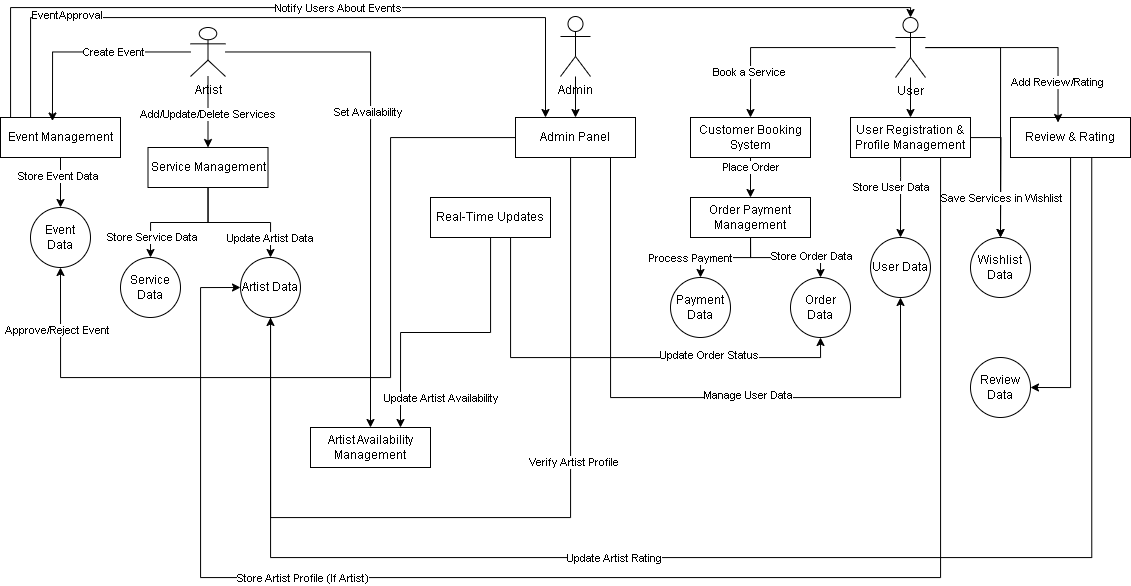

The diagram above was exported from draw.io. Its source (the exported page's mxGraphModel, read from the mxfile embedded in the PNG):
<mxGraphModel dx="1059" dy="595" grid="1" gridSize="10" guides="1" tooltips="1" connect="1" arrows="1" fold="1" page="1" pageScale="1" pageWidth="1169" pageHeight="827" math="0" shadow="0">
  <root>
    <mxCell id="0" />
    <mxCell id="1" parent="0" />
    <mxCell id="F51HNDanB2dmfrIuH63N-28" style="edgeStyle=orthogonalEdgeStyle;rounded=0;orthogonalLoop=1;jettySize=auto;html=1;entryX=0.5;entryY=0;entryDx=0;entryDy=0;" parent="1" source="F51HNDanB2dmfrIuH63N-1" target="F51HNDanB2dmfrIuH63N-15" edge="1">
      <mxGeometry relative="1" as="geometry" />
    </mxCell>
    <mxCell id="2aeG92GSFKWJ8Z-cWUSu-7" value="Set Availability" style="edgeLabel;html=1;align=center;verticalAlign=middle;resizable=0;points=[];" vertex="1" connectable="0" parent="F51HNDanB2dmfrIuH63N-28">
      <mxGeometry x="-0.2181" y="-3" relative="1" as="geometry">
        <mxPoint y="1" as="offset" />
      </mxGeometry>
    </mxCell>
    <mxCell id="F51HNDanB2dmfrIuH63N-29" style="edgeStyle=orthogonalEdgeStyle;rounded=0;orthogonalLoop=1;jettySize=auto;html=1;" parent="1" source="F51HNDanB2dmfrIuH63N-1" target="F51HNDanB2dmfrIuH63N-16" edge="1">
      <mxGeometry relative="1" as="geometry" />
    </mxCell>
    <mxCell id="2aeG92GSFKWJ8Z-cWUSu-4" value="Add/Update/Delete Services" style="edgeLabel;html=1;align=center;verticalAlign=middle;resizable=0;points=[];" vertex="1" connectable="0" parent="F51HNDanB2dmfrIuH63N-29">
      <mxGeometry x="0.0704" y="-1" relative="1" as="geometry">
        <mxPoint as="offset" />
      </mxGeometry>
    </mxCell>
    <mxCell id="F51HNDanB2dmfrIuH63N-1" value="Artist" style="shape=umlActor;verticalLabelPosition=bottom;verticalAlign=top;html=1;outlineConnect=0;" parent="1" vertex="1">
      <mxGeometry x="220" y="30" width="35" height="49" as="geometry" />
    </mxCell>
    <mxCell id="F51HNDanB2dmfrIuH63N-32" value="" style="edgeStyle=orthogonalEdgeStyle;rounded=0;orthogonalLoop=1;jettySize=auto;html=1;" parent="1" source="F51HNDanB2dmfrIuH63N-2" target="F51HNDanB2dmfrIuH63N-20" edge="1">
      <mxGeometry relative="1" as="geometry" />
    </mxCell>
    <mxCell id="F51HNDanB2dmfrIuH63N-34" style="edgeStyle=orthogonalEdgeStyle;rounded=0;orthogonalLoop=1;jettySize=auto;html=1;entryX=0.5;entryY=0;entryDx=0;entryDy=0;" parent="1" source="F51HNDanB2dmfrIuH63N-2" target="F51HNDanB2dmfrIuH63N-21" edge="1">
      <mxGeometry relative="1" as="geometry" />
    </mxCell>
    <mxCell id="2aeG92GSFKWJ8Z-cWUSu-19" value="Book a Service" style="edgeLabel;html=1;align=center;verticalAlign=middle;resizable=0;points=[];" vertex="1" connectable="0" parent="F51HNDanB2dmfrIuH63N-34">
      <mxGeometry x="0.5749" y="-2" relative="1" as="geometry">
        <mxPoint as="offset" />
      </mxGeometry>
    </mxCell>
    <mxCell id="F51HNDanB2dmfrIuH63N-70" style="edgeStyle=orthogonalEdgeStyle;rounded=0;orthogonalLoop=1;jettySize=auto;html=1;entryX=0.5;entryY=0;entryDx=0;entryDy=0;" parent="1" source="F51HNDanB2dmfrIuH63N-2" target="F51HNDanB2dmfrIuH63N-68" edge="1">
      <mxGeometry relative="1" as="geometry" />
    </mxCell>
    <mxCell id="F51HNDanB2dmfrIuH63N-2" value="User" style="shape=umlActor;verticalLabelPosition=bottom;verticalAlign=top;html=1;outlineConnect=0;" parent="1" vertex="1">
      <mxGeometry x="925" y="20" width="30" height="60" as="geometry" />
    </mxCell>
    <mxCell id="F51HNDanB2dmfrIuH63N-31" style="edgeStyle=orthogonalEdgeStyle;rounded=0;orthogonalLoop=1;jettySize=auto;html=1;entryX=0.5;entryY=0;entryDx=0;entryDy=0;" parent="1" source="F51HNDanB2dmfrIuH63N-3" target="F51HNDanB2dmfrIuH63N-17" edge="1">
      <mxGeometry relative="1" as="geometry" />
    </mxCell>
    <mxCell id="F51HNDanB2dmfrIuH63N-3" value="Admin" style="shape=umlActor;verticalLabelPosition=bottom;verticalAlign=top;html=1;outlineConnect=0;" parent="1" vertex="1">
      <mxGeometry x="590" y="19" width="30" height="60" as="geometry" />
    </mxCell>
    <mxCell id="F51HNDanB2dmfrIuH63N-51" style="edgeStyle=orthogonalEdgeStyle;rounded=0;orthogonalLoop=1;jettySize=auto;html=1;entryX=0.5;entryY=0;entryDx=0;entryDy=0;entryPerimeter=0;" parent="1" source="F51HNDanB2dmfrIuH63N-14" target="F51HNDanB2dmfrIuH63N-2" edge="1">
      <mxGeometry relative="1" as="geometry">
        <mxPoint x="340" y="200" as="targetPoint" />
        <Array as="points">
          <mxPoint x="40" y="10" />
          <mxPoint x="940" y="10" />
        </Array>
      </mxGeometry>
    </mxCell>
    <mxCell id="2aeG92GSFKWJ8Z-cWUSu-14" value="Notify Users About Events" style="edgeLabel;html=1;align=center;verticalAlign=middle;resizable=0;points=[];" vertex="1" connectable="0" parent="F51HNDanB2dmfrIuH63N-51">
      <mxGeometry x="-0.1417" relative="1" as="geometry">
        <mxPoint as="offset" />
      </mxGeometry>
    </mxCell>
    <mxCell id="F51HNDanB2dmfrIuH63N-52" style="edgeStyle=orthogonalEdgeStyle;rounded=0;orthogonalLoop=1;jettySize=auto;html=1;entryX=0.25;entryY=0;entryDx=0;entryDy=0;" parent="1" source="F51HNDanB2dmfrIuH63N-14" target="F51HNDanB2dmfrIuH63N-17" edge="1">
      <mxGeometry relative="1" as="geometry">
        <Array as="points">
          <mxPoint x="60" y="20" />
          <mxPoint x="575" y="20" />
        </Array>
      </mxGeometry>
    </mxCell>
    <mxCell id="2aeG92GSFKWJ8Z-cWUSu-15" value="EventApproval" style="edgeLabel;html=1;align=center;verticalAlign=middle;resizable=0;points=[];" vertex="1" connectable="0" parent="F51HNDanB2dmfrIuH63N-52">
      <mxGeometry x="-0.6164" y="3" relative="1" as="geometry">
        <mxPoint x="-1" as="offset" />
      </mxGeometry>
    </mxCell>
    <mxCell id="F51HNDanB2dmfrIuH63N-54" style="edgeStyle=orthogonalEdgeStyle;rounded=0;orthogonalLoop=1;jettySize=auto;html=1;exitX=0.5;exitY=1;exitDx=0;exitDy=0;entryX=0.5;entryY=0;entryDx=0;entryDy=0;" parent="1" source="F51HNDanB2dmfrIuH63N-14" target="F51HNDanB2dmfrIuH63N-53" edge="1">
      <mxGeometry relative="1" as="geometry" />
    </mxCell>
    <mxCell id="2aeG92GSFKWJ8Z-cWUSu-8" value="Store Event Data" style="edgeLabel;html=1;align=center;verticalAlign=middle;resizable=0;points=[];" vertex="1" connectable="0" parent="F51HNDanB2dmfrIuH63N-54">
      <mxGeometry x="-0.28" y="-3" relative="1" as="geometry">
        <mxPoint as="offset" />
      </mxGeometry>
    </mxCell>
    <mxCell id="F51HNDanB2dmfrIuH63N-14" value="Event Management" style="rounded=0;whiteSpace=wrap;html=1;" parent="1" vertex="1">
      <mxGeometry x="30" y="120" width="120" height="40" as="geometry" />
    </mxCell>
    <mxCell id="F51HNDanB2dmfrIuH63N-15" value="Artist Availability Management" style="rounded=0;whiteSpace=wrap;html=1;" parent="1" vertex="1">
      <mxGeometry x="340" y="430" width="120" height="40" as="geometry" />
    </mxCell>
    <mxCell id="F51HNDanB2dmfrIuH63N-46" style="edgeStyle=orthogonalEdgeStyle;rounded=0;orthogonalLoop=1;jettySize=auto;html=1;entryX=0.5;entryY=0;entryDx=0;entryDy=0;" parent="1" source="F51HNDanB2dmfrIuH63N-16" target="F51HNDanB2dmfrIuH63N-45" edge="1">
      <mxGeometry relative="1" as="geometry" />
    </mxCell>
    <mxCell id="2aeG92GSFKWJ8Z-cWUSu-5" value="Store Service Data" style="edgeLabel;html=1;align=center;verticalAlign=middle;resizable=0;points=[];" vertex="1" connectable="0" parent="F51HNDanB2dmfrIuH63N-46">
      <mxGeometry x="0.6549" y="1" relative="1" as="geometry">
        <mxPoint y="1" as="offset" />
      </mxGeometry>
    </mxCell>
    <mxCell id="F51HNDanB2dmfrIuH63N-60" style="edgeStyle=orthogonalEdgeStyle;rounded=0;orthogonalLoop=1;jettySize=auto;html=1;entryX=0.5;entryY=0;entryDx=0;entryDy=0;" parent="1" source="F51HNDanB2dmfrIuH63N-16" target="F51HNDanB2dmfrIuH63N-58" edge="1">
      <mxGeometry relative="1" as="geometry" />
    </mxCell>
    <mxCell id="2aeG92GSFKWJ8Z-cWUSu-6" value="Update Artist Data" style="edgeLabel;html=1;align=center;verticalAlign=middle;resizable=0;points=[];" vertex="1" connectable="0" parent="F51HNDanB2dmfrIuH63N-60">
      <mxGeometry x="0.683" y="-1" relative="1" as="geometry">
        <mxPoint y="1" as="offset" />
      </mxGeometry>
    </mxCell>
    <mxCell id="F51HNDanB2dmfrIuH63N-16" value="Service Management" style="rounded=0;whiteSpace=wrap;html=1;" parent="1" vertex="1">
      <mxGeometry x="177.5" y="150" width="120" height="40" as="geometry" />
    </mxCell>
    <mxCell id="F51HNDanB2dmfrIuH63N-57" style="edgeStyle=orthogonalEdgeStyle;rounded=0;orthogonalLoop=1;jettySize=auto;html=1;entryX=0.5;entryY=1;entryDx=0;entryDy=0;" parent="1" target="F51HNDanB2dmfrIuH63N-55" edge="1">
      <mxGeometry relative="1" as="geometry">
        <mxPoint x="640" y="160" as="sourcePoint" />
        <mxPoint x="980" y="300" as="targetPoint" />
        <Array as="points">
          <mxPoint x="640" y="400" />
          <mxPoint x="930" y="400" />
        </Array>
      </mxGeometry>
    </mxCell>
    <mxCell id="2aeG92GSFKWJ8Z-cWUSu-11" value="Manage User Data" style="edgeLabel;html=1;align=center;verticalAlign=middle;resizable=0;points=[];" vertex="1" connectable="0" parent="F51HNDanB2dmfrIuH63N-57">
      <mxGeometry x="0.1969" y="3" relative="1" as="geometry">
        <mxPoint as="offset" />
      </mxGeometry>
    </mxCell>
    <mxCell id="F51HNDanB2dmfrIuH63N-63" style="edgeStyle=orthogonalEdgeStyle;rounded=0;orthogonalLoop=1;jettySize=auto;html=1;entryX=0.5;entryY=1;entryDx=0;entryDy=0;" parent="1" source="F51HNDanB2dmfrIuH63N-17" target="F51HNDanB2dmfrIuH63N-58" edge="1">
      <mxGeometry relative="1" as="geometry">
        <Array as="points">
          <mxPoint x="600" y="520" />
          <mxPoint x="300" y="520" />
        </Array>
      </mxGeometry>
    </mxCell>
    <mxCell id="2aeG92GSFKWJ8Z-cWUSu-10" value="Verify Artist Profile" style="edgeLabel;html=1;align=center;verticalAlign=middle;resizable=0;points=[];" vertex="1" connectable="0" parent="F51HNDanB2dmfrIuH63N-63">
      <mxGeometry x="-0.293" y="2" relative="1" as="geometry">
        <mxPoint as="offset" />
      </mxGeometry>
    </mxCell>
    <mxCell id="F51HNDanB2dmfrIuH63N-67" style="edgeStyle=orthogonalEdgeStyle;rounded=0;orthogonalLoop=1;jettySize=auto;html=1;entryX=0.5;entryY=1;entryDx=0;entryDy=0;" parent="1" source="F51HNDanB2dmfrIuH63N-17" target="F51HNDanB2dmfrIuH63N-53" edge="1">
      <mxGeometry relative="1" as="geometry">
        <Array as="points">
          <mxPoint x="420" y="140" />
          <mxPoint x="420" y="380" />
          <mxPoint x="90" y="380" />
        </Array>
      </mxGeometry>
    </mxCell>
    <mxCell id="2aeG92GSFKWJ8Z-cWUSu-9" value="Approve/Reject Event" style="edgeLabel;html=1;align=center;verticalAlign=middle;resizable=0;points=[];" vertex="1" connectable="0" parent="F51HNDanB2dmfrIuH63N-67">
      <mxGeometry x="0.8435" y="4" relative="1" as="geometry">
        <mxPoint as="offset" />
      </mxGeometry>
    </mxCell>
    <mxCell id="F51HNDanB2dmfrIuH63N-17" value="Admin Panel" style="rounded=0;whiteSpace=wrap;html=1;" parent="1" vertex="1">
      <mxGeometry x="545" y="120" width="120" height="40" as="geometry" />
    </mxCell>
    <mxCell id="F51HNDanB2dmfrIuH63N-73" style="edgeStyle=orthogonalEdgeStyle;rounded=0;orthogonalLoop=1;jettySize=auto;html=1;entryX=1;entryY=0.5;entryDx=0;entryDy=0;" parent="1" source="F51HNDanB2dmfrIuH63N-19" target="F51HNDanB2dmfrIuH63N-72" edge="1">
      <mxGeometry relative="1" as="geometry" />
    </mxCell>
    <mxCell id="F51HNDanB2dmfrIuH63N-19" value="Review &amp;amp; Rating" style="rounded=0;whiteSpace=wrap;html=1;" parent="1" vertex="1">
      <mxGeometry x="1040" y="120" width="120" height="40" as="geometry" />
    </mxCell>
    <mxCell id="F51HNDanB2dmfrIuH63N-56" style="edgeStyle=orthogonalEdgeStyle;rounded=0;orthogonalLoop=1;jettySize=auto;html=1;" parent="1" source="F51HNDanB2dmfrIuH63N-20" target="F51HNDanB2dmfrIuH63N-55" edge="1">
      <mxGeometry relative="1" as="geometry">
        <Array as="points">
          <mxPoint x="930" y="180" />
          <mxPoint x="930" y="180" />
        </Array>
      </mxGeometry>
    </mxCell>
    <mxCell id="2aeG92GSFKWJ8Z-cWUSu-21" value="Store User Data" style="edgeLabel;html=1;align=center;verticalAlign=middle;resizable=0;points=[];" vertex="1" connectable="0" parent="F51HNDanB2dmfrIuH63N-56">
      <mxGeometry x="-0.2417" y="2" relative="1" as="geometry">
        <mxPoint x="-12" y="-1" as="offset" />
      </mxGeometry>
    </mxCell>
    <mxCell id="F51HNDanB2dmfrIuH63N-66" style="edgeStyle=orthogonalEdgeStyle;rounded=0;orthogonalLoop=1;jettySize=auto;html=1;entryX=0;entryY=0.5;entryDx=0;entryDy=0;" parent="1" source="F51HNDanB2dmfrIuH63N-20" target="F51HNDanB2dmfrIuH63N-58" edge="1">
      <mxGeometry relative="1" as="geometry">
        <Array as="points">
          <mxPoint x="970" y="580" />
          <mxPoint x="230" y="580" />
          <mxPoint x="230" y="290" />
        </Array>
      </mxGeometry>
    </mxCell>
    <mxCell id="2aeG92GSFKWJ8Z-cWUSu-13" value="Store Artist Profile (If Artist)" style="edgeLabel;html=1;align=center;verticalAlign=middle;resizable=0;points=[];" vertex="1" connectable="0" parent="F51HNDanB2dmfrIuH63N-66">
      <mxGeometry x="0.4187" relative="1" as="geometry">
        <mxPoint x="-1" as="offset" />
      </mxGeometry>
    </mxCell>
    <mxCell id="F51HNDanB2dmfrIuH63N-71" style="edgeStyle=orthogonalEdgeStyle;rounded=0;orthogonalLoop=1;jettySize=auto;html=1;" parent="1" source="F51HNDanB2dmfrIuH63N-20" edge="1">
      <mxGeometry relative="1" as="geometry">
        <mxPoint x="1030" y="240" as="targetPoint" />
      </mxGeometry>
    </mxCell>
    <mxCell id="2aeG92GSFKWJ8Z-cWUSu-18" value="Save Services in Wishlist" style="edgeLabel;html=1;align=center;verticalAlign=middle;resizable=0;points=[];" vertex="1" connectable="0" parent="F51HNDanB2dmfrIuH63N-71">
      <mxGeometry x="0.4222" y="1" relative="1" as="geometry">
        <mxPoint x="-1" y="-3" as="offset" />
      </mxGeometry>
    </mxCell>
    <mxCell id="F51HNDanB2dmfrIuH63N-20" value="User Registration &amp;amp; Profile Management" style="rounded=0;whiteSpace=wrap;html=1;" parent="1" vertex="1">
      <mxGeometry x="880" y="120" width="120" height="40" as="geometry" />
    </mxCell>
    <mxCell id="F51HNDanB2dmfrIuH63N-36" style="edgeStyle=orthogonalEdgeStyle;rounded=0;orthogonalLoop=1;jettySize=auto;html=1;exitX=0.5;exitY=1;exitDx=0;exitDy=0;entryX=0.5;entryY=0;entryDx=0;entryDy=0;" parent="1" source="F51HNDanB2dmfrIuH63N-21" target="F51HNDanB2dmfrIuH63N-35" edge="1">
      <mxGeometry relative="1" as="geometry" />
    </mxCell>
    <mxCell id="2aeG92GSFKWJ8Z-cWUSu-22" value="Place Order" style="edgeLabel;html=1;align=center;verticalAlign=middle;resizable=0;points=[];" vertex="1" connectable="0" parent="F51HNDanB2dmfrIuH63N-36">
      <mxGeometry x="0.1167" relative="1" as="geometry">
        <mxPoint y="-13" as="offset" />
      </mxGeometry>
    </mxCell>
    <mxCell id="F51HNDanB2dmfrIuH63N-21" value="Customer Booking System" style="rounded=0;whiteSpace=wrap;html=1;" parent="1" vertex="1">
      <mxGeometry x="720" y="120" width="120" height="40" as="geometry" />
    </mxCell>
    <mxCell id="F51HNDanB2dmfrIuH63N-30" style="edgeStyle=orthogonalEdgeStyle;rounded=0;orthogonalLoop=1;jettySize=auto;html=1;entryX=0.433;entryY=0.088;entryDx=0;entryDy=0;entryPerimeter=0;" parent="1" source="F51HNDanB2dmfrIuH63N-1" target="F51HNDanB2dmfrIuH63N-14" edge="1">
      <mxGeometry relative="1" as="geometry">
        <Array as="points">
          <mxPoint x="82" y="55" />
        </Array>
      </mxGeometry>
    </mxCell>
    <mxCell id="2aeG92GSFKWJ8Z-cWUSu-1" value="Create Event" style="edgeLabel;html=1;align=center;verticalAlign=middle;resizable=0;points=[];" vertex="1" connectable="0" parent="F51HNDanB2dmfrIuH63N-30">
      <mxGeometry x="-0.2561" relative="1" as="geometry">
        <mxPoint as="offset" />
      </mxGeometry>
    </mxCell>
    <mxCell id="F51HNDanB2dmfrIuH63N-33" style="edgeStyle=orthogonalEdgeStyle;rounded=0;orthogonalLoop=1;jettySize=auto;html=1;entryX=0.396;entryY=0.125;entryDx=0;entryDy=0;entryPerimeter=0;" parent="1" source="F51HNDanB2dmfrIuH63N-2" target="F51HNDanB2dmfrIuH63N-19" edge="1">
      <mxGeometry relative="1" as="geometry" />
    </mxCell>
    <mxCell id="2aeG92GSFKWJ8Z-cWUSu-20" value="Add Review/Rating" style="edgeLabel;html=1;align=center;verticalAlign=middle;resizable=0;points=[];" vertex="1" connectable="0" parent="F51HNDanB2dmfrIuH63N-33">
      <mxGeometry x="0.6144" y="-1" relative="1" as="geometry">
        <mxPoint y="-1" as="offset" />
      </mxGeometry>
    </mxCell>
    <mxCell id="F51HNDanB2dmfrIuH63N-38" style="edgeStyle=orthogonalEdgeStyle;rounded=0;orthogonalLoop=1;jettySize=auto;html=1;exitX=0.5;exitY=1;exitDx=0;exitDy=0;entryX=0.5;entryY=0;entryDx=0;entryDy=0;" parent="1" source="F51HNDanB2dmfrIuH63N-35" target="F51HNDanB2dmfrIuH63N-37" edge="1">
      <mxGeometry relative="1" as="geometry" />
    </mxCell>
    <mxCell id="2aeG92GSFKWJ8Z-cWUSu-23" value="Process Payment" style="edgeLabel;html=1;align=center;verticalAlign=middle;resizable=0;points=[];" vertex="1" connectable="0" parent="F51HNDanB2dmfrIuH63N-38">
      <mxGeometry x="0.1956" y="-3" relative="1" as="geometry">
        <mxPoint x="-27" y="3" as="offset" />
      </mxGeometry>
    </mxCell>
    <mxCell id="F51HNDanB2dmfrIuH63N-40" style="edgeStyle=orthogonalEdgeStyle;rounded=0;orthogonalLoop=1;jettySize=auto;html=1;entryX=0.5;entryY=0;entryDx=0;entryDy=0;" parent="1" source="F51HNDanB2dmfrIuH63N-35" target="F51HNDanB2dmfrIuH63N-39" edge="1">
      <mxGeometry relative="1" as="geometry" />
    </mxCell>
    <mxCell id="2aeG92GSFKWJ8Z-cWUSu-24" value="Store Order Data" style="edgeLabel;html=1;align=center;verticalAlign=middle;resizable=0;points=[];" vertex="1" connectable="0" parent="F51HNDanB2dmfrIuH63N-40">
      <mxGeometry x="0.1576" y="2" relative="1" as="geometry">
        <mxPoint x="16" as="offset" />
      </mxGeometry>
    </mxCell>
    <mxCell id="F51HNDanB2dmfrIuH63N-35" value="Order Payment Management" style="rounded=0;whiteSpace=wrap;html=1;" parent="1" vertex="1">
      <mxGeometry x="720" y="200" width="120" height="40" as="geometry" />
    </mxCell>
    <mxCell id="F51HNDanB2dmfrIuH63N-37" value="Payment Data" style="ellipse;whiteSpace=wrap;html=1;aspect=fixed;" parent="1" vertex="1">
      <mxGeometry x="700" y="280" width="60" height="60" as="geometry" />
    </mxCell>
    <mxCell id="F51HNDanB2dmfrIuH63N-39" value="Order Data" style="ellipse;whiteSpace=wrap;html=1;aspect=fixed;" parent="1" vertex="1">
      <mxGeometry x="820" y="280" width="60" height="60" as="geometry" />
    </mxCell>
    <mxCell id="F51HNDanB2dmfrIuH63N-42" style="edgeStyle=orthogonalEdgeStyle;rounded=0;orthogonalLoop=1;jettySize=auto;html=1;entryX=0.75;entryY=0;entryDx=0;entryDy=0;" parent="1" source="F51HNDanB2dmfrIuH63N-41" target="F51HNDanB2dmfrIuH63N-15" edge="1">
      <mxGeometry relative="1" as="geometry" />
    </mxCell>
    <mxCell id="2aeG92GSFKWJ8Z-cWUSu-16" value="Update Artist Availability" style="edgeLabel;html=1;align=center;verticalAlign=middle;resizable=0;points=[];" vertex="1" connectable="0" parent="F51HNDanB2dmfrIuH63N-42">
      <mxGeometry x="-0.09" y="1" relative="1" as="geometry">
        <mxPoint x="-17" y="64" as="offset" />
      </mxGeometry>
    </mxCell>
    <mxCell id="F51HNDanB2dmfrIuH63N-44" style="edgeStyle=orthogonalEdgeStyle;rounded=0;orthogonalLoop=1;jettySize=auto;html=1;entryX=0.5;entryY=1;entryDx=0;entryDy=0;" parent="1" source="F51HNDanB2dmfrIuH63N-41" target="F51HNDanB2dmfrIuH63N-39" edge="1">
      <mxGeometry relative="1" as="geometry">
        <Array as="points">
          <mxPoint x="540" y="360" />
          <mxPoint x="850" y="360" />
        </Array>
      </mxGeometry>
    </mxCell>
    <mxCell id="2aeG92GSFKWJ8Z-cWUSu-17" value="Update Order Status" style="edgeLabel;html=1;align=center;verticalAlign=middle;resizable=0;points=[];" vertex="1" connectable="0" parent="F51HNDanB2dmfrIuH63N-44">
      <mxGeometry x="0.4144" y="3" relative="1" as="geometry">
        <mxPoint as="offset" />
      </mxGeometry>
    </mxCell>
    <mxCell id="F51HNDanB2dmfrIuH63N-41" value="Real-Time Updates" style="rounded=0;whiteSpace=wrap;html=1;" parent="1" vertex="1">
      <mxGeometry x="460" y="200" width="120" height="40" as="geometry" />
    </mxCell>
    <mxCell id="F51HNDanB2dmfrIuH63N-45" value="Service Data" style="ellipse;whiteSpace=wrap;html=1;aspect=fixed;" parent="1" vertex="1">
      <mxGeometry x="150" y="260" width="60" height="60" as="geometry" />
    </mxCell>
    <mxCell id="F51HNDanB2dmfrIuH63N-53" value="Event Data" style="ellipse;whiteSpace=wrap;html=1;aspect=fixed;" parent="1" vertex="1">
      <mxGeometry x="60" y="210" width="60" height="60" as="geometry" />
    </mxCell>
    <mxCell id="F51HNDanB2dmfrIuH63N-55" value="User Data" style="ellipse;whiteSpace=wrap;html=1;aspect=fixed;" parent="1" vertex="1">
      <mxGeometry x="900" y="240" width="60" height="60" as="geometry" />
    </mxCell>
    <mxCell id="F51HNDanB2dmfrIuH63N-68" value="Wishlist Data" style="ellipse;whiteSpace=wrap;html=1;aspect=fixed;" parent="1" vertex="1">
      <mxGeometry x="1000" y="240" width="60" height="60" as="geometry" />
    </mxCell>
    <mxCell id="F51HNDanB2dmfrIuH63N-72" value="Review Data" style="ellipse;whiteSpace=wrap;html=1;aspect=fixed;" parent="1" vertex="1">
      <mxGeometry x="1000" y="360" width="60" height="60" as="geometry" />
    </mxCell>
    <mxCell id="2aeG92GSFKWJ8Z-cWUSu-3" value="" style="edgeStyle=orthogonalEdgeStyle;rounded=0;orthogonalLoop=1;jettySize=auto;html=1;entryX=0;entryY=1;entryDx=0;entryDy=0;" edge="1" parent="1" target="F51HNDanB2dmfrIuH63N-58">
      <mxGeometry relative="1" as="geometry">
        <mxPoint x="1121.25" y="160" as="sourcePoint" />
        <mxPoint x="310.0367965644102" y="261.2132034355898" as="targetPoint" />
        <Array as="points">
          <mxPoint x="1121" y="560" />
          <mxPoint x="300" y="560" />
          <mxPoint x="300" y="311" />
        </Array>
      </mxGeometry>
    </mxCell>
    <mxCell id="2aeG92GSFKWJ8Z-cWUSu-12" value="Update Artist Rating" style="edgeLabel;html=1;align=center;verticalAlign=middle;resizable=0;points=[];" vertex="1" connectable="0" parent="2aeG92GSFKWJ8Z-cWUSu-3">
      <mxGeometry x="0.1778" relative="1" as="geometry">
        <mxPoint x="1" as="offset" />
      </mxGeometry>
    </mxCell>
    <mxCell id="F51HNDanB2dmfrIuH63N-58" value="Artist Data" style="ellipse;whiteSpace=wrap;html=1;aspect=fixed;" parent="1" vertex="1">
      <mxGeometry x="270" y="260" width="60" height="60" as="geometry" />
    </mxCell>
  </root>
</mxGraphModel>